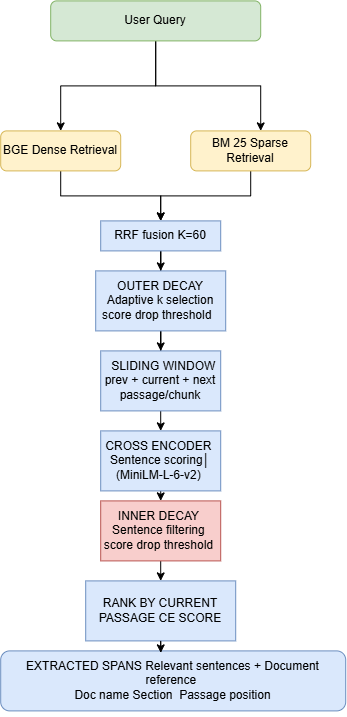

The diagram above was exported from draw.io. Its source (the exported page's mxGraphModel, read from the mxfile embedded in the PNG):
<mxGraphModel dx="1290" dy="752" grid="1" gridSize="10" guides="1" tooltips="1" connect="1" arrows="1" fold="1" page="1" pageScale="1" pageWidth="850" pageHeight="1100" math="0" shadow="0">
  <root>
    <mxCell id="0" />
    <mxCell id="1" parent="0" />
    <mxCell id="2" edge="1" parent="1" source="4" style="edgeStyle=orthogonalEdgeStyle;rounded=0;orthogonalLoop=1;jettySize=auto;html=1;exitX=0.5;exitY=1;exitDx=0;exitDy=0;">
      <mxGeometry relative="1" as="geometry">
        <mxPoint x="350" y="210" as="targetPoint" />
      </mxGeometry>
    </mxCell>
    <mxCell id="3" edge="1" parent="1" source="4" style="edgeStyle=orthogonalEdgeStyle;rounded=0;orthogonalLoop=1;jettySize=auto;html=1;exitX=0.5;exitY=1;exitDx=0;exitDy=0;">
      <mxGeometry relative="1" as="geometry">
        <mxPoint x="550" y="210" as="targetPoint" />
      </mxGeometry>
    </mxCell>
    <mxCell id="4" parent="1" style="rounded=1;whiteSpace=wrap;html=1;fillColor=#d5e8d4;strokeColor=#82b366;" value="User Query" vertex="1">
      <mxGeometry height="40" width="210" x="340" y="80" as="geometry" />
    </mxCell>
    <mxCell id="5" edge="1" parent="1" source="6" style="edgeStyle=orthogonalEdgeStyle;rounded=0;orthogonalLoop=1;jettySize=auto;html=1;exitX=0.5;exitY=1;exitDx=0;exitDy=0;">
      <mxGeometry relative="1" as="geometry">
        <mxPoint x="450" y="300" as="targetPoint" />
      </mxGeometry>
    </mxCell>
    <mxCell id="6" parent="1" style="rounded=1;whiteSpace=wrap;html=1;fillColor=#fff2cc;strokeColor=#d6b656;" value="BGE Dense Retrieval" vertex="1">
      <mxGeometry height="40" width="120" x="290" y="210" as="geometry" />
    </mxCell>
    <mxCell id="7" edge="1" parent="1" source="8" style="edgeStyle=orthogonalEdgeStyle;rounded=0;orthogonalLoop=1;jettySize=auto;html=1;exitX=0.5;exitY=1;exitDx=0;exitDy=0;">
      <mxGeometry relative="1" as="geometry">
        <mxPoint x="450" y="300" as="targetPoint" />
      </mxGeometry>
    </mxCell>
    <mxCell id="8" parent="1" style="rounded=1;whiteSpace=wrap;html=1;fillColor=#fff2cc;strokeColor=#d6b656;" value="BM 25 Sparse Retrieval" vertex="1">
      <mxGeometry height="40" width="120" x="480" y="210" as="geometry" />
    </mxCell>
    <mxCell id="9" edge="1" parent="1" source="10" style="edgeStyle=orthogonalEdgeStyle;rounded=0;orthogonalLoop=1;jettySize=auto;html=1;exitX=0.5;exitY=1;exitDx=0;exitDy=0;" target="12">
      <mxGeometry relative="1" as="geometry">
        <mxPoint x="450" y="360" as="targetPoint" />
      </mxGeometry>
    </mxCell>
    <mxCell id="10" parent="1" style="rounded=0;whiteSpace=wrap;html=1;fillColor=#dae8fc;strokeColor=#6c8ebf;" value="RRF fusion K=60" vertex="1">
      <mxGeometry height="30" width="120" x="390" y="300" as="geometry" />
    </mxCell>
    <mxCell id="11" edge="1" parent="1" source="12" style="edgeStyle=orthogonalEdgeStyle;rounded=0;orthogonalLoop=1;jettySize=auto;html=1;exitX=0.5;exitY=1;exitDx=0;exitDy=0;" target="14">
      <mxGeometry relative="1" as="geometry">
        <mxPoint x="450" y="430" as="targetPoint" />
      </mxGeometry>
    </mxCell>
    <mxCell id="12" parent="1" style="rounded=0;whiteSpace=wrap;html=1;fillColor=#dae8fc;strokeColor=#6c8ebf;" value="OUTER DECAY Adaptive k selection score drop threshold&amp;nbsp;&amp;nbsp;" vertex="1">
      <mxGeometry height="60" width="130" x="385" y="350" as="geometry" />
    </mxCell>
    <mxCell id="13" edge="1" parent="1" source="14" style="edgeStyle=orthogonalEdgeStyle;rounded=0;orthogonalLoop=1;jettySize=auto;html=1;exitX=0.5;exitY=1;exitDx=0;exitDy=0;entryX=0.5;entryY=0;entryDx=0;entryDy=0;" target="16">
      <mxGeometry relative="1" as="geometry" />
    </mxCell>
    <mxCell id="14" parent="1" style="rounded=0;whiteSpace=wrap;html=1;fillColor=#dae8fc;strokeColor=#6c8ebf;" value="&amp;nbsp; SLIDING WINDOW prev + current + next passage/chunk" vertex="1">
      <mxGeometry height="60" width="120" x="390" y="430" as="geometry" />
    </mxCell>
    <mxCell id="15" edge="1" parent="1" source="16" style="edgeStyle=orthogonalEdgeStyle;rounded=0;orthogonalLoop=1;jettySize=auto;html=1;exitX=0.5;exitY=1;exitDx=0;exitDy=0;entryX=0.5;entryY=0;entryDx=0;entryDy=0;" target="18">
      <mxGeometry relative="1" as="geometry" />
    </mxCell>
    <mxCell id="16" parent="1" style="rounded=0;whiteSpace=wrap;html=1;fillColor=#dae8fc;strokeColor=#6c8ebf;" value="CROSS ENCODER&amp;nbsp; Sentence scoring│ (MiniLM-L-6-v2)&amp;nbsp;" vertex="1">
      <mxGeometry height="60" width="120" x="390" y="510" as="geometry" />
    </mxCell>
    <mxCell id="17" edge="1" parent="1" source="18" style="edgeStyle=orthogonalEdgeStyle;rounded=0;orthogonalLoop=1;jettySize=auto;html=1;exitX=0.5;exitY=1;exitDx=0;exitDy=0;entryX=0.5;entryY=0;entryDx=0;entryDy=0;" target="20">
      <mxGeometry relative="1" as="geometry" />
    </mxCell>
    <mxCell id="18" parent="1" style="rounded=0;whiteSpace=wrap;html=1;fillColor=#f8cecc;strokeColor=#b85450;" value="INNER DECAY&amp;nbsp; Sentence filtering&amp;nbsp; score drop threshold&amp;nbsp;" vertex="1">
      <mxGeometry height="60" width="120" x="390" y="580" as="geometry" />
    </mxCell>
    <mxCell id="19" edge="1" parent="1" source="20" style="edgeStyle=orthogonalEdgeStyle;rounded=0;orthogonalLoop=1;jettySize=auto;html=1;" target="21" value="">
      <mxGeometry relative="1" as="geometry" />
    </mxCell>
    <mxCell id="20" parent="1" style="rounded=0;whiteSpace=wrap;html=1;fillColor=#dae8fc;strokeColor=#6c8ebf;" value="RANK BY CURRENT PASSAGE CE SCORE" vertex="1">
      <mxGeometry height="60" width="150" x="375" y="660" as="geometry" />
    </mxCell>
    <mxCell id="21" parent="1" style="rounded=1;whiteSpace=wrap;html=1;fillColor=#dae8fc;strokeColor=#6c8ebf;" value="&lt;br&gt;    EXTRACTED SPANS Relevant sentences + Document reference&amp;nbsp;&lt;br&gt;Doc name Section&amp;nbsp; Passage position  &lt;div&gt;&lt;br/&gt;&lt;/div&gt;" vertex="1">
      <mxGeometry height="60" width="345" x="290" y="730" as="geometry" />
    </mxCell>
    <mxCell id="22" edge="1" parent="1" source="20" style="edgeStyle=orthogonalEdgeStyle;rounded=0;orthogonalLoop=1;jettySize=auto;html=1;exitX=0.5;exitY=1;exitDx=0;exitDy=0;entryX=0.464;entryY=0.033;entryDx=0;entryDy=0;entryPerimeter=0;" target="21">
      <mxGeometry relative="1" as="geometry" />
    </mxCell>
  </root>
</mxGraphModel>